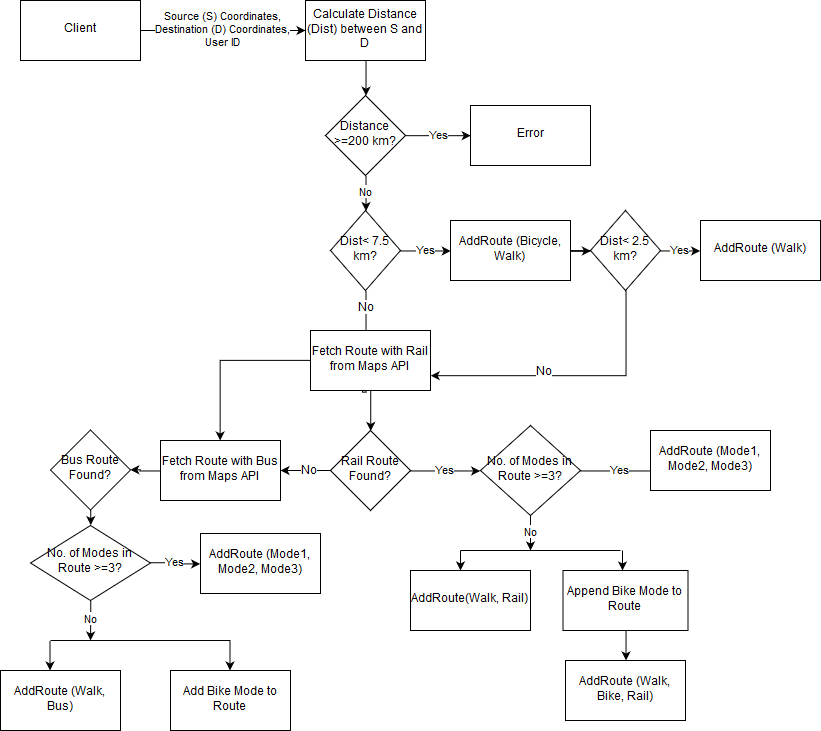

The diagram above was exported from draw.io. Its source (the exported page's mxGraphModel, read from the mxfile embedded in the PNG):
<mxGraphModel dx="988" dy="566" grid="1" gridSize="10" guides="1" tooltips="1" connect="1" arrows="1" fold="1" page="1" pageScale="1" pageWidth="850" pageHeight="1100" math="0" shadow="0">
  <root>
    <mxCell id="0" />
    <mxCell id="1" parent="0" />
    <mxCell id="xTVpu7pRrvTSHLgc98ZE-3" value="&lt;div&gt;Source (S) Coordinates,&lt;/div&gt;&lt;div&gt;Destination (D) Coordinates,&lt;/div&gt;&lt;div&gt;User ID&lt;br&gt;&lt;/div&gt;" style="edgeStyle=orthogonalEdgeStyle;rounded=0;orthogonalLoop=1;jettySize=auto;html=1;" edge="1" parent="1" source="xTVpu7pRrvTSHLgc98ZE-1" target="xTVpu7pRrvTSHLgc98ZE-2">
      <mxGeometry relative="1" as="geometry" />
    </mxCell>
    <mxCell id="xTVpu7pRrvTSHLgc98ZE-1" value="Client" style="rounded=0;whiteSpace=wrap;html=1;" vertex="1" parent="1">
      <mxGeometry x="50" y="40" width="120" height="60" as="geometry" />
    </mxCell>
    <mxCell id="xTVpu7pRrvTSHLgc98ZE-72" style="edgeStyle=orthogonalEdgeStyle;rounded=0;orthogonalLoop=1;jettySize=auto;html=1;exitX=0.5;exitY=1;exitDx=0;exitDy=0;entryX=0.5;entryY=0;entryDx=0;entryDy=0;" edge="1" parent="1" source="xTVpu7pRrvTSHLgc98ZE-2" target="xTVpu7pRrvTSHLgc98ZE-71">
      <mxGeometry relative="1" as="geometry" />
    </mxCell>
    <mxCell id="xTVpu7pRrvTSHLgc98ZE-2" value="Calculate Distance (Dist) between S and D" style="rounded=0;whiteSpace=wrap;html=1;" vertex="1" parent="1">
      <mxGeometry x="335" y="40" width="120" height="60" as="geometry" />
    </mxCell>
    <mxCell id="xTVpu7pRrvTSHLgc98ZE-9" value="Yes" style="edgeStyle=orthogonalEdgeStyle;rounded=0;orthogonalLoop=1;jettySize=auto;html=1;exitX=1;exitY=0.5;exitDx=0;exitDy=0;entryX=0;entryY=0.5;entryDx=0;entryDy=0;" edge="1" parent="1" source="xTVpu7pRrvTSHLgc98ZE-6" target="xTVpu7pRrvTSHLgc98ZE-8">
      <mxGeometry relative="1" as="geometry" />
    </mxCell>
    <mxCell id="xTVpu7pRrvTSHLgc98ZE-17" style="edgeStyle=orthogonalEdgeStyle;rounded=0;orthogonalLoop=1;jettySize=auto;html=1;exitX=0.5;exitY=1;exitDx=0;exitDy=0;entryX=0.433;entryY=0.033;entryDx=0;entryDy=0;entryPerimeter=0;" edge="1" parent="1" source="xTVpu7pRrvTSHLgc98ZE-6" target="xTVpu7pRrvTSHLgc98ZE-16">
      <mxGeometry relative="1" as="geometry">
        <Array as="points">
          <mxPoint x="395" y="432" />
          <mxPoint x="392" y="432" />
        </Array>
      </mxGeometry>
    </mxCell>
    <mxCell id="xTVpu7pRrvTSHLgc98ZE-18" value="No" style="text;html=1;resizable=0;points=[];align=center;verticalAlign=middle;labelBackgroundColor=#ffffff;" vertex="1" connectable="0" parent="xTVpu7pRrvTSHLgc98ZE-17">
      <mxGeometry x="-0.7939" relative="1" as="geometry">
        <mxPoint as="offset" />
      </mxGeometry>
    </mxCell>
    <mxCell id="xTVpu7pRrvTSHLgc98ZE-6" value="Dist&amp;lt; 7.5 km?" style="rhombus;whiteSpace=wrap;html=1;" vertex="1" parent="1">
      <mxGeometry x="360" y="250" width="70" height="80" as="geometry" />
    </mxCell>
    <mxCell id="xTVpu7pRrvTSHLgc98ZE-12" style="edgeStyle=orthogonalEdgeStyle;rounded=0;orthogonalLoop=1;jettySize=auto;html=1;" edge="1" parent="1" source="xTVpu7pRrvTSHLgc98ZE-8" target="xTVpu7pRrvTSHLgc98ZE-10">
      <mxGeometry relative="1" as="geometry" />
    </mxCell>
    <mxCell id="xTVpu7pRrvTSHLgc98ZE-8" value="AddRoute (Bicycle, Walk)" style="rounded=0;whiteSpace=wrap;html=1;" vertex="1" parent="1">
      <mxGeometry x="480" y="260" width="120" height="60" as="geometry" />
    </mxCell>
    <mxCell id="xTVpu7pRrvTSHLgc98ZE-15" value="Yes" style="edgeStyle=orthogonalEdgeStyle;rounded=0;orthogonalLoop=1;jettySize=auto;html=1;exitX=1;exitY=0.5;exitDx=0;exitDy=0;entryX=0;entryY=0.5;entryDx=0;entryDy=0;" edge="1" parent="1" source="xTVpu7pRrvTSHLgc98ZE-10" target="xTVpu7pRrvTSHLgc98ZE-14">
      <mxGeometry relative="1" as="geometry" />
    </mxCell>
    <mxCell id="xTVpu7pRrvTSHLgc98ZE-19" style="edgeStyle=orthogonalEdgeStyle;rounded=0;orthogonalLoop=1;jettySize=auto;html=1;entryX=1;entryY=0.75;entryDx=0;entryDy=0;" edge="1" parent="1" source="xTVpu7pRrvTSHLgc98ZE-10" target="xTVpu7pRrvTSHLgc98ZE-16">
      <mxGeometry relative="1" as="geometry">
        <Array as="points">
          <mxPoint x="655" y="415" />
        </Array>
      </mxGeometry>
    </mxCell>
    <mxCell id="xTVpu7pRrvTSHLgc98ZE-20" value="No" style="text;html=1;resizable=0;points=[];align=center;verticalAlign=middle;labelBackgroundColor=#ffffff;" vertex="1" connectable="0" parent="xTVpu7pRrvTSHLgc98ZE-19">
      <mxGeometry x="0.1929" y="-4" relative="1" as="geometry">
        <mxPoint as="offset" />
      </mxGeometry>
    </mxCell>
    <mxCell id="xTVpu7pRrvTSHLgc98ZE-10" value="Dist&amp;lt; 2.5 km?" style="rhombus;whiteSpace=wrap;html=1;" vertex="1" parent="1">
      <mxGeometry x="620" y="250" width="70" height="80" as="geometry" />
    </mxCell>
    <mxCell id="xTVpu7pRrvTSHLgc98ZE-14" value="AddRoute (Walk)" style="rounded=0;whiteSpace=wrap;html=1;" vertex="1" parent="1">
      <mxGeometry x="730" y="260" width="120" height="60" as="geometry" />
    </mxCell>
    <mxCell id="xTVpu7pRrvTSHLgc98ZE-23" style="edgeStyle=orthogonalEdgeStyle;rounded=0;orthogonalLoop=1;jettySize=auto;html=1;entryX=0.5;entryY=0;entryDx=0;entryDy=0;" edge="1" parent="1" source="xTVpu7pRrvTSHLgc98ZE-16" target="xTVpu7pRrvTSHLgc98ZE-22">
      <mxGeometry relative="1" as="geometry" />
    </mxCell>
    <mxCell id="xTVpu7pRrvTSHLgc98ZE-43" style="edgeStyle=orthogonalEdgeStyle;rounded=0;orthogonalLoop=1;jettySize=auto;html=1;" edge="1" parent="1" source="xTVpu7pRrvTSHLgc98ZE-16" target="xTVpu7pRrvTSHLgc98ZE-37">
      <mxGeometry relative="1" as="geometry" />
    </mxCell>
    <mxCell id="xTVpu7pRrvTSHLgc98ZE-16" value="Fetch Route with Rail from Maps API" style="rounded=0;whiteSpace=wrap;html=1;" vertex="1" parent="1">
      <mxGeometry x="340" y="370" width="120" height="60" as="geometry" />
    </mxCell>
    <mxCell id="xTVpu7pRrvTSHLgc98ZE-39" style="edgeStyle=orthogonalEdgeStyle;rounded=0;orthogonalLoop=1;jettySize=auto;html=1;" edge="1" parent="1" source="xTVpu7pRrvTSHLgc98ZE-22" target="xTVpu7pRrvTSHLgc98ZE-37">
      <mxGeometry relative="1" as="geometry" />
    </mxCell>
    <mxCell id="xTVpu7pRrvTSHLgc98ZE-40" value="No" style="text;html=1;resizable=0;points=[];align=center;verticalAlign=middle;labelBackgroundColor=#ffffff;" vertex="1" connectable="0" parent="xTVpu7pRrvTSHLgc98ZE-39">
      <mxGeometry x="-0.1477" relative="1" as="geometry">
        <mxPoint as="offset" />
      </mxGeometry>
    </mxCell>
    <mxCell id="xTVpu7pRrvTSHLgc98ZE-66" value="Yes" style="edgeStyle=orthogonalEdgeStyle;rounded=0;orthogonalLoop=1;jettySize=auto;html=1;entryX=0;entryY=0.5;entryDx=0;entryDy=0;" edge="1" parent="1" source="xTVpu7pRrvTSHLgc98ZE-22" target="xTVpu7pRrvTSHLgc98ZE-62">
      <mxGeometry relative="1" as="geometry" />
    </mxCell>
    <mxCell id="xTVpu7pRrvTSHLgc98ZE-22" value="Rail Route Found?" style="rhombus;whiteSpace=wrap;html=1;" vertex="1" parent="1">
      <mxGeometry x="360" y="470" width="80" height="80" as="geometry" />
    </mxCell>
    <mxCell id="xTVpu7pRrvTSHLgc98ZE-86" value="" style="edgeStyle=orthogonalEdgeStyle;rounded=0;orthogonalLoop=1;jettySize=auto;html=1;" edge="1" parent="1" source="xTVpu7pRrvTSHLgc98ZE-24" target="xTVpu7pRrvTSHLgc98ZE-34">
      <mxGeometry relative="1" as="geometry" />
    </mxCell>
    <mxCell id="xTVpu7pRrvTSHLgc98ZE-24" value="Append Bike Mode to Route" style="rounded=0;whiteSpace=wrap;html=1;" vertex="1" parent="1">
      <mxGeometry x="592.5" y="610" width="125" height="60" as="geometry" />
    </mxCell>
    <mxCell id="xTVpu7pRrvTSHLgc98ZE-25" value="AddRoute(Walk, Rail)" style="rounded=0;whiteSpace=wrap;html=1;" vertex="1" parent="1">
      <mxGeometry x="440" y="610" width="120" height="60" as="geometry" />
    </mxCell>
    <mxCell id="xTVpu7pRrvTSHLgc98ZE-34" value="AddRoute (Walk, Bike, Rail)" style="rounded=0;whiteSpace=wrap;html=1;" vertex="1" parent="1">
      <mxGeometry x="595" y="700" width="120" height="60" as="geometry" />
    </mxCell>
    <mxCell id="xTVpu7pRrvTSHLgc98ZE-87" style="edgeStyle=orthogonalEdgeStyle;rounded=0;orthogonalLoop=1;jettySize=auto;html=1;" edge="1" parent="1" source="xTVpu7pRrvTSHLgc98ZE-37" target="xTVpu7pRrvTSHLgc98ZE-48">
      <mxGeometry relative="1" as="geometry" />
    </mxCell>
    <mxCell id="xTVpu7pRrvTSHLgc98ZE-37" value="Fetch Route with Bus from Maps API" style="rounded=0;whiteSpace=wrap;html=1;" vertex="1" parent="1">
      <mxGeometry x="190" y="480" width="120" height="60" as="geometry" />
    </mxCell>
    <mxCell id="xTVpu7pRrvTSHLgc98ZE-44" value="AddRoute (Walk, Bus)" style="rounded=0;whiteSpace=wrap;html=1;" vertex="1" parent="1">
      <mxGeometry x="30" y="710" width="120" height="60" as="geometry" />
    </mxCell>
    <mxCell id="xTVpu7pRrvTSHLgc98ZE-89" style="edgeStyle=orthogonalEdgeStyle;rounded=0;orthogonalLoop=1;jettySize=auto;html=1;exitX=0.5;exitY=1;exitDx=0;exitDy=0;entryX=0;entryY=0.5;entryDx=0;entryDy=0;" edge="1" parent="1" source="xTVpu7pRrvTSHLgc98ZE-48" target="xTVpu7pRrvTSHLgc98ZE-88">
      <mxGeometry relative="1" as="geometry" />
    </mxCell>
    <mxCell id="xTVpu7pRrvTSHLgc98ZE-48" value="Bus Route Found?" style="rhombus;whiteSpace=wrap;html=1;" vertex="1" parent="1">
      <mxGeometry x="80" y="469.5" width="80" height="80" as="geometry" />
    </mxCell>
    <mxCell id="xTVpu7pRrvTSHLgc98ZE-54" value="Add Bike Mode to Route" style="rounded=0;whiteSpace=wrap;html=1;" vertex="1" parent="1">
      <mxGeometry x="200" y="710" width="120" height="60" as="geometry" />
    </mxCell>
    <mxCell id="xTVpu7pRrvTSHLgc98ZE-55" value="" style="endArrow=none;html=1;" edge="1" parent="1">
      <mxGeometry width="50" height="50" relative="1" as="geometry">
        <mxPoint x="80" y="680" as="sourcePoint" />
        <mxPoint x="260" y="680" as="targetPoint" />
      </mxGeometry>
    </mxCell>
    <mxCell id="xTVpu7pRrvTSHLgc98ZE-56" value="" style="endArrow=classic;html=1;" edge="1" parent="1">
      <mxGeometry width="50" height="50" relative="1" as="geometry">
        <mxPoint x="79.5" y="680" as="sourcePoint" />
        <mxPoint x="79.5" y="710" as="targetPoint" />
        <Array as="points">
          <mxPoint x="79.5" y="710" />
        </Array>
      </mxGeometry>
    </mxCell>
    <mxCell id="xTVpu7pRrvTSHLgc98ZE-57" value="" style="endArrow=classic;html=1;" edge="1" parent="1">
      <mxGeometry width="50" height="50" relative="1" as="geometry">
        <mxPoint x="259.5" y="680" as="sourcePoint" />
        <mxPoint x="259.5" y="710" as="targetPoint" />
        <Array as="points">
          <mxPoint x="259.5" y="710" />
        </Array>
      </mxGeometry>
    </mxCell>
    <mxCell id="xTVpu7pRrvTSHLgc98ZE-77" value="Yes" style="edgeStyle=orthogonalEdgeStyle;rounded=0;orthogonalLoop=1;jettySize=auto;html=1;exitX=1;exitY=0.5;exitDx=0;exitDy=0;entryX=0.083;entryY=0.675;entryDx=0;entryDy=0;entryPerimeter=0;" edge="1" parent="1" source="xTVpu7pRrvTSHLgc98ZE-62" target="xTVpu7pRrvTSHLgc98ZE-68">
      <mxGeometry relative="1" as="geometry" />
    </mxCell>
    <mxCell id="xTVpu7pRrvTSHLgc98ZE-62" value="No. of Modes in Route &amp;gt;=3?" style="rhombus;whiteSpace=wrap;html=1;" vertex="1" parent="1">
      <mxGeometry x="510" y="465" width="100" height="90" as="geometry" />
    </mxCell>
    <mxCell id="xTVpu7pRrvTSHLgc98ZE-68" value="AddRoute (Mode1, Mode2, Mode3)" style="rounded=0;whiteSpace=wrap;html=1;" vertex="1" parent="1">
      <mxGeometry x="680" y="470" width="120" height="60" as="geometry" />
    </mxCell>
    <mxCell id="xTVpu7pRrvTSHLgc98ZE-75" value="Yes" style="edgeStyle=orthogonalEdgeStyle;rounded=0;orthogonalLoop=1;jettySize=auto;html=1;exitX=1;exitY=0.5;exitDx=0;exitDy=0;entryX=0;entryY=0.5;entryDx=0;entryDy=0;" edge="1" parent="1" source="xTVpu7pRrvTSHLgc98ZE-71" target="xTVpu7pRrvTSHLgc98ZE-74">
      <mxGeometry relative="1" as="geometry" />
    </mxCell>
    <mxCell id="xTVpu7pRrvTSHLgc98ZE-76" value="No" style="edgeStyle=orthogonalEdgeStyle;rounded=0;orthogonalLoop=1;jettySize=auto;html=1;exitX=0.5;exitY=1;exitDx=0;exitDy=0;" edge="1" parent="1" source="xTVpu7pRrvTSHLgc98ZE-71" target="xTVpu7pRrvTSHLgc98ZE-6">
      <mxGeometry relative="1" as="geometry" />
    </mxCell>
    <mxCell id="xTVpu7pRrvTSHLgc98ZE-71" value="Distance &amp;gt;=200 km?" style="rhombus;whiteSpace=wrap;html=1;" vertex="1" parent="1">
      <mxGeometry x="355" y="135" width="80" height="80" as="geometry" />
    </mxCell>
    <mxCell id="xTVpu7pRrvTSHLgc98ZE-74" value="Error" style="rounded=0;whiteSpace=wrap;html=1;" vertex="1" parent="1">
      <mxGeometry x="500" y="145" width="120" height="60" as="geometry" />
    </mxCell>
    <mxCell id="xTVpu7pRrvTSHLgc98ZE-80" value="No" style="endArrow=classic;html=1;" edge="1" parent="1">
      <mxGeometry width="50" height="50" relative="1" as="geometry">
        <mxPoint x="560" y="555" as="sourcePoint" />
        <mxPoint x="560" y="590" as="targetPoint" />
      </mxGeometry>
    </mxCell>
    <mxCell id="xTVpu7pRrvTSHLgc98ZE-81" value="" style="endArrow=none;html=1;" edge="1" parent="1">
      <mxGeometry width="50" height="50" relative="1" as="geometry">
        <mxPoint x="490" y="590" as="sourcePoint" />
        <mxPoint x="650" y="590" as="targetPoint" />
      </mxGeometry>
    </mxCell>
    <mxCell id="xTVpu7pRrvTSHLgc98ZE-84" value="" style="endArrow=classic;html=1;" edge="1" parent="1">
      <mxGeometry width="50" height="50" relative="1" as="geometry">
        <mxPoint x="490" y="590" as="sourcePoint" />
        <mxPoint x="490" y="610" as="targetPoint" />
      </mxGeometry>
    </mxCell>
    <mxCell id="xTVpu7pRrvTSHLgc98ZE-85" value="" style="endArrow=classic;html=1;" edge="1" parent="1">
      <mxGeometry width="50" height="50" relative="1" as="geometry">
        <mxPoint x="652" y="590" as="sourcePoint" />
        <mxPoint x="652" y="610" as="targetPoint" />
      </mxGeometry>
    </mxCell>
    <mxCell id="xTVpu7pRrvTSHLgc98ZE-93" value="Yes" style="edgeStyle=orthogonalEdgeStyle;rounded=0;orthogonalLoop=1;jettySize=auto;html=1;entryX=0;entryY=0.5;entryDx=0;entryDy=0;" edge="1" parent="1" source="xTVpu7pRrvTSHLgc98ZE-88" target="xTVpu7pRrvTSHLgc98ZE-90">
      <mxGeometry relative="1" as="geometry" />
    </mxCell>
    <mxCell id="xTVpu7pRrvTSHLgc98ZE-94" value="No" style="edgeStyle=orthogonalEdgeStyle;rounded=0;orthogonalLoop=1;jettySize=auto;html=1;exitX=1;exitY=0.5;exitDx=0;exitDy=0;" edge="1" parent="1" source="xTVpu7pRrvTSHLgc98ZE-88">
      <mxGeometry relative="1" as="geometry">
        <mxPoint x="120" y="680" as="targetPoint" />
      </mxGeometry>
    </mxCell>
    <mxCell id="xTVpu7pRrvTSHLgc98ZE-88" value="No. of Modes in Route &amp;gt;=3?" style="rhombus;whiteSpace=wrap;html=1;direction=south;" vertex="1" parent="1">
      <mxGeometry x="60" y="565" width="120" height="75" as="geometry" />
    </mxCell>
    <mxCell id="xTVpu7pRrvTSHLgc98ZE-90" value="AddRoute (Mode1, Mode2, Mode3)" style="rounded=0;whiteSpace=wrap;html=1;" vertex="1" parent="1">
      <mxGeometry x="230" y="573" width="120" height="60" as="geometry" />
    </mxCell>
  </root>
</mxGraphModel>